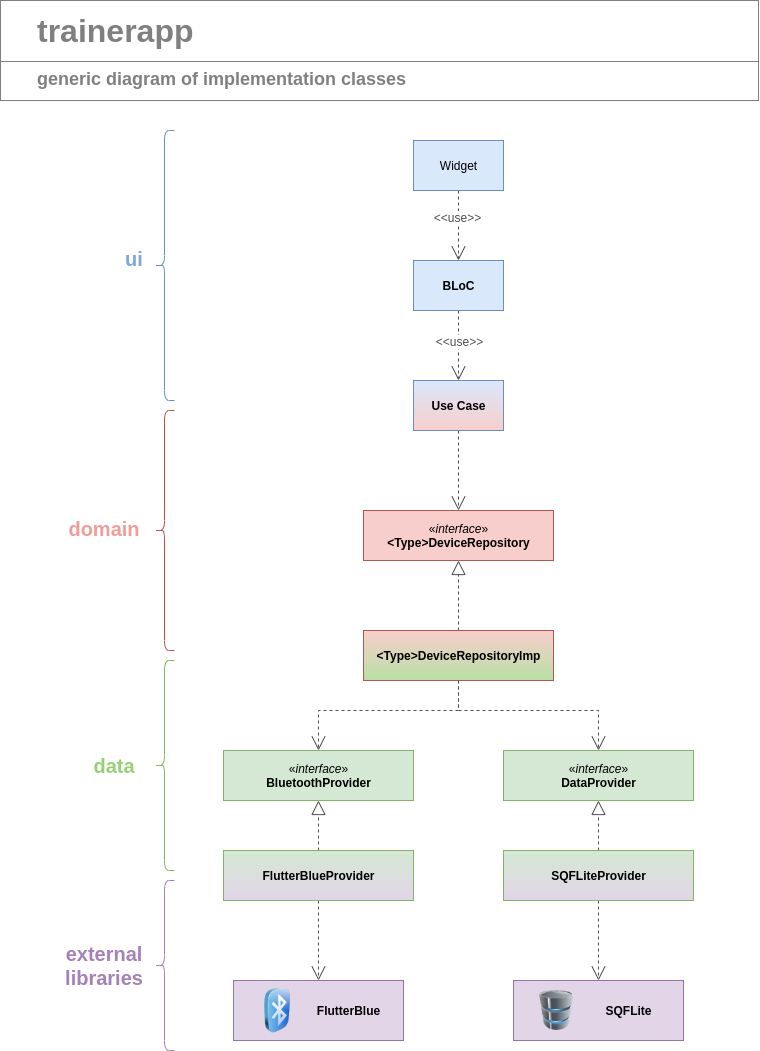

The diagram above was exported from draw.io. Its source (the exported page's mxGraphModel, read from the mxfile embedded in the PNG):
<mxGraphModel dx="2889" dy="1066" grid="1" gridSize="10" guides="1" tooltips="1" connect="1" arrows="1" fold="1" page="1" pageScale="1" pageWidth="827" pageHeight="1169" math="0" shadow="0">
  <root>
    <mxCell id="WIyWlLk6GJQsqaUBKTNV-0" />
    <mxCell id="WIyWlLk6GJQsqaUBKTNV-1" parent="WIyWlLk6GJQsqaUBKTNV-0" />
    <mxCell id="sm__dx5--FFW2JKFyTbo-9" value="" style="edgeStyle=orthogonalEdgeStyle;rounded=0;orthogonalLoop=1;jettySize=auto;html=1;endArrow=open;endFill=0;endSize=12;startSize=12;dashed=1;fontColor=#4D4D4D;strokeColor=#4D4D4D;" parent="WIyWlLk6GJQsqaUBKTNV-1" source="sm__dx5--FFW2JKFyTbo-1" target="sm__dx5--FFW2JKFyTbo-2" edge="1">
      <mxGeometry relative="1" as="geometry" />
    </mxCell>
    <mxCell id="sm__dx5--FFW2JKFyTbo-80" value="&amp;lt;&amp;lt;use&amp;gt;&amp;gt;" style="text;html=1;align=center;verticalAlign=middle;resizable=0;points=[];labelBackgroundColor=#ffffff;fontSize=12;fontColor=#4D4D4D;" parent="sm__dx5--FFW2JKFyTbo-9" vertex="1" connectable="0">
      <mxGeometry x="-0.2686" y="-2" relative="1" as="geometry">
        <mxPoint as="offset" />
      </mxGeometry>
    </mxCell>
    <mxCell id="sm__dx5--FFW2JKFyTbo-1" value="Widget" style="html=1;fillColor=#dae8fc;strokeColor=#6c8ebf;" parent="WIyWlLk6GJQsqaUBKTNV-1" vertex="1">
      <mxGeometry x="-379" y="160" width="90" height="50" as="geometry" />
    </mxCell>
    <mxCell id="sm__dx5--FFW2JKFyTbo-8" value="" style="edgeStyle=orthogonalEdgeStyle;rounded=0;orthogonalLoop=1;jettySize=auto;html=1;endArrow=open;endFill=0;endSize=12;startSize=12;dashed=1;fontColor=#4D4D4D;strokeColor=#4D4D4D;" parent="WIyWlLk6GJQsqaUBKTNV-1" source="sm__dx5--FFW2JKFyTbo-2" target="sm__dx5--FFW2JKFyTbo-3" edge="1">
      <mxGeometry relative="1" as="geometry">
        <Array as="points">
          <mxPoint x="-334" y="370" />
          <mxPoint x="-334" y="370" />
        </Array>
      </mxGeometry>
    </mxCell>
    <mxCell id="sm__dx5--FFW2JKFyTbo-79" value="&amp;lt;&amp;lt;use&amp;gt;&amp;gt;" style="text;html=1;align=center;verticalAlign=middle;resizable=0;points=[];labelBackgroundColor=#ffffff;fontSize=12;fontColor=#4D4D4D;" parent="sm__dx5--FFW2JKFyTbo-8" vertex="1" connectable="0">
      <mxGeometry x="0.1429" y="-32" relative="1" as="geometry">
        <mxPoint x="32" y="-10" as="offset" />
      </mxGeometry>
    </mxCell>
    <mxCell id="sm__dx5--FFW2JKFyTbo-2" value="&lt;b&gt;BLoC&lt;/b&gt;" style="html=1;fillColor=#dae8fc;strokeColor=#6c8ebf;" parent="WIyWlLk6GJQsqaUBKTNV-1" vertex="1">
      <mxGeometry x="-379" y="280" width="90" height="50" as="geometry" />
    </mxCell>
    <mxCell id="sm__dx5--FFW2JKFyTbo-10" value="" style="edgeStyle=orthogonalEdgeStyle;rounded=0;orthogonalLoop=1;jettySize=auto;html=1;endArrow=open;endFill=0;endSize=12;startSize=12;dashed=1;strokeColor=#4D4D4D;fontColor=#4D4D4D;" parent="WIyWlLk6GJQsqaUBKTNV-1" source="sm__dx5--FFW2JKFyTbo-3" target="sm__dx5--FFW2JKFyTbo-4" edge="1">
      <mxGeometry relative="1" as="geometry" />
    </mxCell>
    <mxCell id="sm__dx5--FFW2JKFyTbo-3" value="&lt;b&gt;Use Case&lt;/b&gt;" style="html=1;fillColor=#dae8fc;strokeColor=#6c8ebf;gradientColor=#F8CECC;" parent="WIyWlLk6GJQsqaUBKTNV-1" vertex="1">
      <mxGeometry x="-379" y="400" width="90" height="50" as="geometry" />
    </mxCell>
    <mxCell id="sm__dx5--FFW2JKFyTbo-4" value="«&lt;i&gt;interface&lt;/i&gt;»&lt;br&gt;&lt;b&gt;&amp;lt;Type&amp;gt;DeviceRepository&lt;/b&gt;" style="html=1;fillColor=#f8cecc;strokeColor=#b85450;" parent="WIyWlLk6GJQsqaUBKTNV-1" vertex="1">
      <mxGeometry x="-429" y="530" width="190" height="50" as="geometry" />
    </mxCell>
    <mxCell id="sm__dx5--FFW2JKFyTbo-11" value="" style="edgeStyle=orthogonalEdgeStyle;rounded=0;orthogonalLoop=1;jettySize=auto;html=1;endArrow=block;endFill=0;endSize=12;startSize=12;dashed=1;fontColor=#4D4D4D;strokeColor=#4D4D4D;" parent="WIyWlLk6GJQsqaUBKTNV-1" source="sm__dx5--FFW2JKFyTbo-5" target="sm__dx5--FFW2JKFyTbo-4" edge="1">
      <mxGeometry relative="1" as="geometry" />
    </mxCell>
    <mxCell id="sm__dx5--FFW2JKFyTbo-16" style="edgeStyle=orthogonalEdgeStyle;rounded=0;orthogonalLoop=1;jettySize=auto;html=1;entryX=0.5;entryY=0;entryDx=0;entryDy=0;endArrow=open;endFill=0;endSize=12;startSize=12;dashed=1;fontColor=#4D4D4D;strokeColor=#4D4D4D;" parent="WIyWlLk6GJQsqaUBKTNV-1" source="sm__dx5--FFW2JKFyTbo-5" target="sm__dx5--FFW2JKFyTbo-12" edge="1">
      <mxGeometry relative="1" as="geometry" />
    </mxCell>
    <mxCell id="sm__dx5--FFW2JKFyTbo-17" style="edgeStyle=orthogonalEdgeStyle;rounded=0;orthogonalLoop=1;jettySize=auto;html=1;entryX=0.5;entryY=0;entryDx=0;entryDy=0;endArrow=open;endFill=0;endSize=12;startSize=12;dashed=1;fontColor=#4D4D4D;strokeColor=#4D4D4D;" parent="WIyWlLk6GJQsqaUBKTNV-1" source="sm__dx5--FFW2JKFyTbo-5" target="sm__dx5--FFW2JKFyTbo-13" edge="1">
      <mxGeometry relative="1" as="geometry" />
    </mxCell>
    <mxCell id="sm__dx5--FFW2JKFyTbo-5" value="&lt;b&gt;&amp;lt;Type&amp;gt;DeviceRepositoryImp&lt;/b&gt;" style="html=1;fillColor=#f8cecc;strokeColor=#b85450;gradientColor=#B9E0A5;" parent="WIyWlLk6GJQsqaUBKTNV-1" vertex="1">
      <mxGeometry x="-429" y="650" width="190" height="50" as="geometry" />
    </mxCell>
    <mxCell id="sm__dx5--FFW2JKFyTbo-12" value="«&lt;i&gt;interface&lt;/i&gt;»&lt;br&gt;&lt;b&gt;BluetoothProvider&lt;/b&gt;" style="html=1;fillColor=#d5e8d4;strokeColor=#82b366;" parent="WIyWlLk6GJQsqaUBKTNV-1" vertex="1">
      <mxGeometry x="-569" y="770" width="190" height="50" as="geometry" />
    </mxCell>
    <mxCell id="sm__dx5--FFW2JKFyTbo-13" value="«&lt;i&gt;interface&lt;/i&gt;»&lt;br&gt;&lt;b&gt;DataProvider&lt;br&gt;&lt;/b&gt;" style="html=1;fillColor=#d5e8d4;strokeColor=#82b366;" parent="WIyWlLk6GJQsqaUBKTNV-1" vertex="1">
      <mxGeometry x="-289" y="770" width="190" height="50" as="geometry" />
    </mxCell>
    <mxCell id="sm__dx5--FFW2JKFyTbo-20" value="" style="edgeStyle=orthogonalEdgeStyle;rounded=0;orthogonalLoop=1;jettySize=auto;html=1;endArrow=block;endFill=0;endSize=12;startSize=12;dashed=1;fontColor=#4D4D4D;strokeColor=#4D4D4D;" parent="WIyWlLk6GJQsqaUBKTNV-1" source="sm__dx5--FFW2JKFyTbo-18" target="sm__dx5--FFW2JKFyTbo-12" edge="1">
      <mxGeometry relative="1" as="geometry" />
    </mxCell>
    <mxCell id="sm__dx5--FFW2JKFyTbo-28" value="" style="edgeStyle=orthogonalEdgeStyle;rounded=0;orthogonalLoop=1;jettySize=auto;html=1;startSize=12;endArrow=open;endFill=0;endSize=12;targetPerimeterSpacing=0;dashed=1;fontColor=#4D4D4D;strokeColor=#4D4D4D;" parent="WIyWlLk6GJQsqaUBKTNV-1" source="sm__dx5--FFW2JKFyTbo-18" target="sm__dx5--FFW2JKFyTbo-26" edge="1">
      <mxGeometry relative="1" as="geometry" />
    </mxCell>
    <mxCell id="sm__dx5--FFW2JKFyTbo-18" value="&lt;b&gt;FlutterBlueProvider&lt;/b&gt;&lt;span style=&quot;color: rgba(0 , 0 , 0 , 0) ; font-family: monospace ; font-size: 0px&quot;&gt;%3CmxGraphModel%3E%3Croot%3E%3CmxCell%20id%3D%220%22%2F%3E%3CmxCell%20id%3D%221%22%20parent%3D%220%22%2F%3E%3CmxCell%20id%3D%222%22%20value%3D%22%26lt%3Bb%26gt%3B%26amp%3Blt%3BType%26amp%3Bgt%3BDeviceRepositoryImp%26lt%3B%2Fb%26gt%3B%22%20style%3D%22html%3D1%3B%22%20vertex%3D%221%22%20parent%3D%221%22%3E%3CmxGeometry%20x%3D%22200%22%20y%3D%22530%22%20width%3D%22190%22%20height%3D%2250%22%20as%3D%22geometry%22%2F%3E%3C%2FmxCell%3E%3C%2Froot%3E%3C%2FmxGraphModel%3E&lt;/span&gt;" style="html=1;fillColor=#d5e8d4;strokeColor=#82b366;gradientColor=#E1D5E7;" parent="WIyWlLk6GJQsqaUBKTNV-1" vertex="1">
      <mxGeometry x="-569" y="870" width="190" height="50" as="geometry" />
    </mxCell>
    <mxCell id="sm__dx5--FFW2JKFyTbo-21" value="" style="edgeStyle=orthogonalEdgeStyle;rounded=0;orthogonalLoop=1;jettySize=auto;html=1;endArrow=block;endFill=0;endSize=12;startSize=12;targetPerimeterSpacing=0;dashed=1;fontColor=#4D4D4D;strokeColor=#4D4D4D;" parent="WIyWlLk6GJQsqaUBKTNV-1" source="sm__dx5--FFW2JKFyTbo-19" target="sm__dx5--FFW2JKFyTbo-13" edge="1">
      <mxGeometry relative="1" as="geometry" />
    </mxCell>
    <mxCell id="sm__dx5--FFW2JKFyTbo-29" value="" style="edgeStyle=orthogonalEdgeStyle;rounded=0;orthogonalLoop=1;jettySize=auto;html=1;startSize=12;endArrow=open;endFill=0;endSize=12;targetPerimeterSpacing=0;dashed=1;fontColor=#4D4D4D;strokeColor=#4D4D4D;" parent="WIyWlLk6GJQsqaUBKTNV-1" source="sm__dx5--FFW2JKFyTbo-19" target="sm__dx5--FFW2JKFyTbo-27" edge="1">
      <mxGeometry relative="1" as="geometry" />
    </mxCell>
    <mxCell id="sm__dx5--FFW2JKFyTbo-19" value="&lt;b&gt;SQFLiteProvider&lt;/b&gt;" style="html=1;fillColor=#d5e8d4;strokeColor=#82b366;gradientColor=#E1D5E7;" parent="WIyWlLk6GJQsqaUBKTNV-1" vertex="1">
      <mxGeometry x="-289" y="870" width="190" height="50" as="geometry" />
    </mxCell>
    <mxCell id="sm__dx5--FFW2JKFyTbo-26" value="&lt;b&gt;&amp;nbsp; &amp;nbsp; &amp;nbsp; &amp;nbsp; &amp;nbsp; &amp;nbsp; &amp;nbsp; &amp;nbsp; &amp;nbsp; FlutterBlue&lt;/b&gt;&lt;span style=&quot;color: rgba(0 , 0 , 0 , 0) ; font-family: monospace ; font-size: 0px&quot;&gt;%3CmxGraphModel%3E%3Croot%3E%3CmxCell%20id%3D%220%22%2F%3E%3CmxCell%20id%3D%221%22%20parent%3D%220%22%2F%3E%3CmxCell%20id%3D%222%22%20value%3D%22%26lt%3Bb%26gt%3B%26amp%3Blt%3BType%26amp%3Bgt%3BDeviceRepositoryImp%26lt%3B%2Fb%26gt%3B%22%20style%3D%22html%3D1%3B%22%20vertex%3D%221%22%20parent%3D%221%22%3E%3CmxGeometry%20x%3D%22200%22%20y%3D%22530%22%20width%3D%22190%22%20height%3D%2250%22%20as%3D%22geometry%22%2F%3E%3C%2FmxCell%3E%3C%2Froot%3E%3C%2FmxGraphModel%3E&lt;/span&gt;" style="html=1;fillColor=#e1d5e7;strokeColor=#9673a6;" parent="WIyWlLk6GJQsqaUBKTNV-1" vertex="1">
      <mxGeometry x="-559" y="1000" width="170" height="60" as="geometry" />
    </mxCell>
    <mxCell id="sm__dx5--FFW2JKFyTbo-27" value="&lt;b&gt;&amp;nbsp; &amp;nbsp; &amp;nbsp; &amp;nbsp; &amp;nbsp; &amp;nbsp; &amp;nbsp; &amp;nbsp; &amp;nbsp; SQFLite&lt;/b&gt;&lt;span style=&quot;color: rgba(0 , 0 , 0 , 0) ; font-family: monospace ; font-size: 0px&quot;&gt;%3CmxGraphModel%3E%3Croot%3E%3CmxCell%20id%3D%220%22%2F%3E%3CmxCell%20id%3D%221%22%20parent%3D%220%22%2F%3E%3CmxCell%20id%3D%222%22%20value%3D%22%26lt%3Bb%26gt%3B%26amp%3Blt%3BType%26amp%3Bgt%3BDeviceRepositoryImp%26lt%3B%2Fb%26gt%3B%22%20style%3D%22html%3D1%3B%22%20vertex%3D%221%22%20parent%3D%221%22%3E%3CmxGeometry%20x%3D%22200%22%20y%3D%22530%22%20width%3D%22190%22%20height%3D%2250%22%20as%3D%22geometry%22%2F%3E%3C%2FmxCell%3E%3C%2Froot%3E%3C%2FmxGraphMod&lt;/span&gt;" style="html=1;fillColor=#E1D5E7;strokeColor=#9673a6;" parent="WIyWlLk6GJQsqaUBKTNV-1" vertex="1">
      <mxGeometry x="-279" y="1000" width="170" height="60" as="geometry" />
    </mxCell>
    <mxCell id="sm__dx5--FFW2JKFyTbo-33" value="" style="shape=curlyBracket;whiteSpace=wrap;html=1;rounded=1;fillColor=#dae8fc;strokeColor=#6c8ebf;" parent="WIyWlLk6GJQsqaUBKTNV-1" vertex="1">
      <mxGeometry x="-638" y="150" width="20" height="270" as="geometry" />
    </mxCell>
    <mxCell id="sm__dx5--FFW2JKFyTbo-34" value="" style="shape=curlyBracket;whiteSpace=wrap;html=1;rounded=1;fillColor=#f8cecc;strokeColor=#b85450;" parent="WIyWlLk6GJQsqaUBKTNV-1" vertex="1">
      <mxGeometry x="-638" y="430" width="20" height="240" as="geometry" />
    </mxCell>
    <mxCell id="sm__dx5--FFW2JKFyTbo-35" value="" style="shape=curlyBracket;whiteSpace=wrap;html=1;rounded=1;fillColor=#d5e8d4;strokeColor=#82b366;" parent="WIyWlLk6GJQsqaUBKTNV-1" vertex="1">
      <mxGeometry x="-638" y="680" width="20" height="210" as="geometry" />
    </mxCell>
    <mxCell id="sm__dx5--FFW2JKFyTbo-37" value="ui" style="text;html=1;align=center;verticalAlign=middle;whiteSpace=wrap;rounded=0;strokeColor=none;fontColor=#7EA6E0;fontStyle=1;fontSize=20;" parent="WIyWlLk6GJQsqaUBKTNV-1" vertex="1">
      <mxGeometry x="-678" y="268" width="40" height="20" as="geometry" />
    </mxCell>
    <mxCell id="sm__dx5--FFW2JKFyTbo-38" value="domain" style="text;html=1;align=center;verticalAlign=middle;whiteSpace=wrap;rounded=0;strokeColor=none;fontColor=#F19C99;fontStyle=1;fontSize=20;" parent="WIyWlLk6GJQsqaUBKTNV-1" vertex="1">
      <mxGeometry x="-708" y="537.5" width="40" height="20" as="geometry" />
    </mxCell>
    <mxCell id="sm__dx5--FFW2JKFyTbo-39" value="data" style="text;html=1;align=center;verticalAlign=middle;whiteSpace=wrap;rounded=0;strokeColor=none;fontColor=#97D077;fontStyle=1;fontSize=20;" parent="WIyWlLk6GJQsqaUBKTNV-1" vertex="1">
      <mxGeometry x="-698" y="775" width="40" height="20" as="geometry" />
    </mxCell>
    <mxCell id="sm__dx5--FFW2JKFyTbo-40" value="" style="shape=curlyBracket;whiteSpace=wrap;html=1;rounded=1;fillColor=#d5e8d4;strokeColor=#A680B8;fontColor=#A680B8;" parent="WIyWlLk6GJQsqaUBKTNV-1" vertex="1">
      <mxGeometry x="-638" y="900" width="20" height="170" as="geometry" />
    </mxCell>
    <mxCell id="sm__dx5--FFW2JKFyTbo-41" value="external&lt;br&gt;libraries" style="text;html=1;align=center;verticalAlign=middle;whiteSpace=wrap;rounded=0;strokeColor=none;fontColor=#A680B8;fontStyle=1;fontSize=20;" parent="WIyWlLk6GJQsqaUBKTNV-1" vertex="1">
      <mxGeometry x="-708" y="975" width="40" height="20" as="geometry" />
    </mxCell>
    <mxCell id="sm__dx5--FFW2JKFyTbo-63" value="" style="rounded=0;whiteSpace=wrap;html=1;strokeColor=#808080;fillColor=none;gradientColor=#B9E0A5;fontSize=32;fontColor=#808080;align=left;" parent="WIyWlLk6GJQsqaUBKTNV-1" vertex="1">
      <mxGeometry x="-792" y="20" width="758" height="100" as="geometry" />
    </mxCell>
    <mxCell id="sm__dx5--FFW2JKFyTbo-64" value="trainerapp" style="text;html=1;strokeColor=none;fillColor=none;align=left;verticalAlign=middle;rounded=0;fontSize=32;fontColor=#808080;fontStyle=1;" parent="WIyWlLk6GJQsqaUBKTNV-1" vertex="1">
      <mxGeometry x="-757" y="40" width="700" height="20" as="geometry" />
    </mxCell>
    <mxCell id="sm__dx5--FFW2JKFyTbo-65" value="" style="endArrow=none;html=1;strokeColor=#808080;fontSize=32;fontColor=#808080;exitX=0;exitY=0.5;exitDx=0;exitDy=0;" parent="WIyWlLk6GJQsqaUBKTNV-1" edge="1">
      <mxGeometry width="50" height="50" relative="1" as="geometry">
        <mxPoint x="-792" y="81" as="sourcePoint" />
        <mxPoint x="-34" y="81" as="targetPoint" />
      </mxGeometry>
    </mxCell>
    <mxCell id="sm__dx5--FFW2JKFyTbo-66" value="generic diagram of implementation classes" style="text;html=1;strokeColor=none;fillColor=none;align=left;verticalAlign=middle;whiteSpace=wrap;rounded=0;fontSize=18;fontColor=#808080;fontStyle=1;labelBorderColor=none;" parent="WIyWlLk6GJQsqaUBKTNV-1" vertex="1">
      <mxGeometry x="-757" y="89" width="535" height="20" as="geometry" />
    </mxCell>
    <mxCell id="oMpEmcQuZqWFDUfTeoGQ-1" value="" style="image;html=1;labelBackgroundColor=#ffffff;image=img/lib/clip_art/computers/Database_128x128.png" parent="WIyWlLk6GJQsqaUBKTNV-1" vertex="1">
      <mxGeometry x="-260" y="1010" width="49" height="40" as="geometry" />
    </mxCell>
    <mxCell id="oMpEmcQuZqWFDUfTeoGQ-2" value="" style="image;html=1;labelBackgroundColor=#ffffff;image=img/lib/clip_art/general/Bluetooth_128x128.png" parent="WIyWlLk6GJQsqaUBKTNV-1" vertex="1">
      <mxGeometry x="-540" y="1007.5" width="50" height="45" as="geometry" />
    </mxCell>
  </root>
</mxGraphModel>